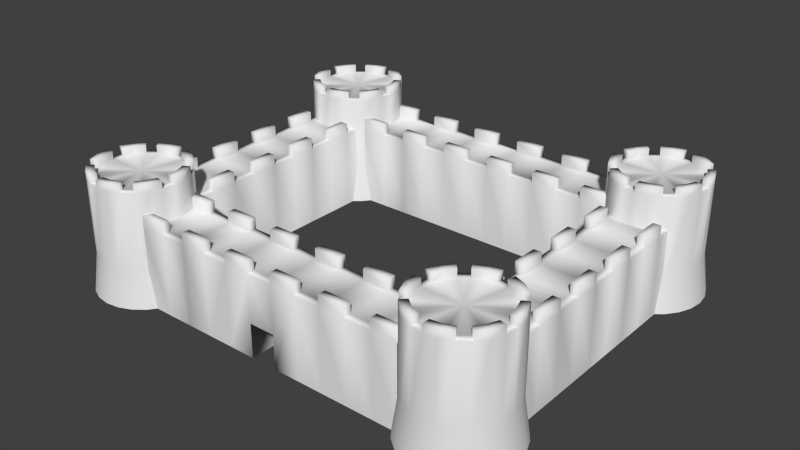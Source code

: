 # Source: CASTLE_PROTO.blend  (saved by Blender 2.70.0; exported with 4.5.12 LTS)
import bpy
from mathutils import Matrix  # noqa: F401  (used for matrix-valued properties, if any)

bpy.ops.wm.read_factory_settings(use_empty=True)
scene = bpy.context.scene
scene.name = 'Scene'

# ---- collections
col_collection_1 = bpy.data.collections.new('Collection 1'); scene.collection.children.link(col_collection_1)

# ---- world
world_world = bpy.data.worlds.new('World'); scene.world = world_world
world_world.color = (0.05088, 0.05088, 0.05088)
world_world.use_sun_shadow = False
world_world.sun_shadow_jitter_overblur = 0.0
world_world.cycles.sampling_method = 'MANUAL'
world_world.cycles.sample_map_resolution = 256

# ---- cameras
cam_camera = bpy.data.cameras.new('Camera')
cam_camera.clip_end = 100.0
cam_camera.lens = 35.0
cam_camera.sensor_width = 32.0
cam_camera.sensor_height = 18.0
cam_camera.ortho_scale = 7.314
cam_camera.dof.focus_distance = 0.0
cam_camera.dof.aperture_fstop = 128.0

# ---- lights
light_lamp = bpy.data.lights.new('Lamp', 'POINT')
light_lamp.transmission_factor = 0.0
light_lamp.cutoff_distance = 30.0
light_lamp.energy = 100.0
light_lamp.shadow_buffer_clip_start = 1.001
light_lamp.shadow_soft_size = 0.1
light_lamp.shadow_maximum_resolution = 0.006
light_lamp.use_absolute_resolution = True
light_lamp.cycles.use_multiple_importance_sampling = False

# ---- meshes
me_cube = bpy.data.meshes.new('Cube')
me_cube.from_pydata([(-6.573, -1.0, -1.0), (-6.573, 1.0, -1.0), (6.573, 1.0, -1.0), (6.573, -1.0, -1.0), (5.378, 1.0, -1.0), (4.183, 1.0, -1.0), (2.988, 1.0, -1.0), (1.793, 1.0, -1.0), (0.5975, 1.0, -1.0), (-0.5975, 1.0, -1.0), (-1.793, 1.0, -1.0), (-2.988, 1.0, -1.0), (-4.183, 1.0, -1.0), (-5.378, 1.0, -1.0), (-5.378, -1.0, -1.0), (-4.183, -1.0, -1.0), (-2.988, -1.0, -1.0), (-1.793, -1.0, -1.0), (-0.5975, -1.0, -1.0), (0.5975, -1.0, -1.0), (1.793, -1.0, -1.0), (2.988, -1.0, -1.0), (4.183, -1.0, -1.0), (5.378, -1.0, -1.0), (-6.573, -1.369, -1.0), (-6.573, 1.369, -1.0), (6.573, 1.369, -1.0), (6.573, -1.369, -1.0), (5.378, 1.369, -1.0), (4.183, 1.369, -1.0), (2.988, 1.369, -1.0), (1.793, 1.369, -1.0), (0.5975, 1.369, -1.0), (-0.5975, 1.369, -1.0), (-1.793, 1.369, -1.0), (-2.988, 1.369, -1.0), (-4.183, 1.369, -1.0), (-5.378, 1.369, -1.0), (-5.378, -1.369, -1.0), (-4.183, -1.369, -1.0), (-2.988, -1.369, -1.0), (-1.793, -1.369, -1.0), (-0.5975, -1.369, -1.0), (0.5975, -1.369, -1.0), (1.793, -1.369, -1.0), (2.988, -1.369, -1.0), (4.183, -1.369, -1.0), (5.378, -1.369, -1.0), (-6.573, -1.0, -0.4908), (-6.573, 1.0, -0.4908), (6.573, 1.0, -0.4908), (6.573, -1.0, -0.4908), (5.378, 1.0, -0.4908), (4.183, 1.0, -0.4908), (2.988, 1.0, -0.4908), (1.793, 1.0, -0.4908), (0.5975, 1.0, -0.4908), (-0.5975, 1.0, -0.4908), (-1.793, 1.0, -0.4908), (-2.988, 1.0, -0.4908), (-4.183, 1.0, -0.4908), (-5.378, 1.0, -0.4908), (-5.378, -1.0, -0.4908), (-4.183, -1.0, -0.4908), (-2.988, -1.0, -0.4908), (-1.793, -1.0, -0.4908), (-0.5975, -1.0, -0.4908), (0.5975, -1.0, -0.4908), (1.793, -1.0, -0.4908), (2.988, -1.0, -0.4908), (4.183, -1.0, -0.4908), (5.378, -1.0, -0.4908), (-6.573, -1.369, -0.4908), (-6.573, 1.369, -0.4908), (6.573, 1.369, -0.4908), (6.573, -1.369, -0.4908), (5.378, 1.369, -0.4908), (4.183, 1.369, -0.4908), (2.988, 1.369, -0.4908), (1.793, 1.369, -0.4908), (0.5975, 1.369, -0.4908), (-0.5975, 1.369, -0.4908), (-1.793, 1.369, -0.4908), (-2.988, 1.369, -0.4908), (-4.183, 1.369, -0.4908), (-5.378, 1.369, -0.4908), (-5.378, -1.369, -0.4908), (-4.183, -1.369, -0.4908), (-2.988, -1.369, -0.4908), (-1.793, -1.369, -0.4908), (-0.5975, -1.369, -0.4908), (0.5975, -1.369, -0.4908), (1.793, -1.369, -0.4908), (2.988, -1.369, -0.4908), (4.183, -1.369, -0.4908), (5.378, -1.369, -0.4908), (-2.988, 1.0, -4.666), (-4.183, 1.0, -4.666), (-5.378, 1.0, -4.666), (-5.378, -1.0, -4.666), (-4.183, -1.0, -4.666), (1.793, -1.0, -4.666), (2.988, -1.0, -4.666), (-6.573, -1.369, -4.666), (-6.573, 1.369, -4.666), (6.573, 1.369, -4.666), (6.573, -1.369, -4.666), (5.378, 1.369, -4.666), (4.183, 1.369, -4.666), (2.988, 1.369, -4.666), (1.793, 1.369, -4.666), (0.5975, 1.369, -4.666), (-0.5975, 1.369, -4.666), (-1.793, 1.369, -4.666), (-2.988, 1.369, -4.666), (-4.183, 1.369, -4.666), (-5.378, 1.369, -4.666), (-5.378, -1.369, -4.666), (-4.183, -1.369, -4.666), (-2.988, -1.369, -4.666), (-1.793, -1.369, -4.666), (-0.5975, -1.369, -4.666), (0.5975, -1.369, -4.666), (1.793, -1.369, -4.666), (2.988, -1.369, -4.666), (4.183, -1.369, -4.666), (5.378, -1.369, -4.666), (8.251, 2.176, 0.4807), (7.699, 2.102, 0.4807), (7.185, 1.885, 0.4807), (6.744, 1.539, 0.4807), (6.405, 1.088, 0.4807), (6.192, 0.5633, 0.4807), (6.12, 3.107e-07, 0.4807), (6.192, -0.5633, 0.4807), (6.405, -1.088, 0.4807), (6.744, -1.539, 0.4807), (7.185, -1.885, 0.4807), (7.699, -2.102, 0.4807), (8.251, -2.176, 0.4807), (8.802, -2.102, 0.4807), (9.316, -1.885, 0.4807), (9.758, -1.539, 0.4807), (10.1, -1.088, 0.4807), (10.31, -0.5633, 0.4807), (10.38, -8.654e-07, 0.4807), (10.31, 0.5633, 0.4807), (10.1, 1.088, 0.4807), (9.758, 1.539, 0.4807), (9.316, 1.885, 0.4807), (8.802, 2.102, 0.4807), (8.251, 1.825, 0.4807), (7.788, 1.763, 0.4807), (7.357, 1.58, 0.4807), (6.987, 1.29, 0.4807), (6.703, 0.9124, 0.4807), (6.525, 0.4723, 0.4807), (6.464, 2.314e-07, 0.4807), (6.525, -0.4723, 0.4807), (6.703, -0.9124, 0.4807), (6.987, -1.29, 0.4807), (7.357, -1.58, 0.4807), (7.788, -1.763, 0.4807), (8.251, -1.825, 0.4807), (8.713, -1.763, 0.4807), (9.144, -1.58, 0.4807), (9.514, -1.29, 0.4807), (9.798, -0.9124, 0.4807), (9.977, -0.4723, 0.4807), (10.04, -7.547e-07, 0.4807), (9.977, 0.4723, 0.4807), (9.798, 0.9124, 0.4807), (9.514, 1.29, 0.4807), (9.144, 1.58, 0.4807), (8.713, 1.763, 0.4807), (8.251, -1.6e-07, 0.4807), (8.251, 2.437, -4.666), (7.633, 2.354, -4.666), (7.057, 2.111, -4.666), (6.563, 1.724, -4.666), (6.184, 1.219, -4.666), (5.945, 0.6309, -4.666), (5.864, 3.611e-07, -4.666), (5.945, -0.6309, -4.666), (6.184, -1.219, -4.666), (6.563, -1.724, -4.666), (7.057, -2.111, -4.666), (7.633, -2.354, -4.666), (8.251, -2.437, -4.666), (8.868, -2.354, -4.666), (9.444, -2.111, -4.666), (9.938, -1.724, -4.666), (10.32, -1.219, -4.666), (10.56, -0.6309, -4.666), (10.64, -9.561e-07, -4.666), (10.56, 0.6309, -4.666), (10.32, 1.219, -4.666), (9.938, 1.724, -4.666), (9.444, 2.111, -4.666), (8.868, 2.354, -4.666), (8.251, 2.176, 0.8397), (7.699, 2.102, 0.8397), (7.185, 1.885, 0.8397), (6.744, 1.539, 0.8397), (6.405, 1.088, 0.8397), (6.192, 0.5633, 0.8397), (6.12, 3.107e-07, 0.8397), (6.192, -0.5633, 0.8397), (6.405, -1.088, 0.8397), (6.744, -1.539, 0.8397), (7.185, -1.885, 0.8397), (7.699, -2.102, 0.8397), (8.251, -2.176, 0.8397), (8.802, -2.102, 0.8397), (9.316, -1.885, 0.8397), (9.758, -1.539, 0.8397), (10.1, -1.088, 0.8397), (10.31, -0.5633, 0.8397), (10.38, -8.654e-07, 0.8397), (10.31, 0.5633, 0.8397), (10.1, 1.088, 0.8397), (9.758, 1.539, 0.8397), (9.316, 1.885, 0.8397), (8.802, 2.102, 0.8397), (8.251, 1.825, 0.8397), (7.788, 1.763, 0.8397), (7.357, 1.58, 0.8397), (6.987, 1.29, 0.8397), (6.703, 0.9124, 0.8397), (6.525, 0.4723, 0.8397), (6.464, 2.314e-07, 0.8397), (6.525, -0.4723, 0.8397), (6.703, -0.9124, 0.8397), (6.987, -1.29, 0.8397), (7.357, -1.58, 0.8397), (7.788, -1.763, 0.8397), (8.251, -1.825, 0.8397), (8.713, -1.763, 0.8397), (9.144, -1.58, 0.8397), (9.514, -1.29, 0.8397), (9.798, -0.9124, 0.8397), (9.977, -0.4723, 0.8397), (10.04, -7.547e-07, 0.8397), (9.977, 0.4723, 0.8397), (9.798, 0.9124, 0.8397), (9.514, 1.29, 0.8397), (9.144, 1.58, 0.8397), (8.713, 1.763, 0.8397), (10.1, 1.088, -2.894), (10.31, 0.5633, -2.894), (6.744, -1.539, -2.894), (6.405, -1.088, -2.894), (10.38, -8.654e-07, -2.894), (10.31, -0.5633, -2.894), (6.192, -0.5633, -2.894), (6.12, 3.107e-07, -2.894), (6.192, 0.5633, -2.894), (6.405, 1.088, -2.894), (10.1, -1.088, -2.894), (9.758, -1.539, -2.894), (6.744, 1.539, -2.894), (7.185, 1.885, -2.894), (9.316, -1.885, -2.894), (8.802, -2.102, -2.894), (8.802, 2.102, -2.894), (9.316, 1.885, -2.894), (7.699, 2.102, -2.894), (8.251, 2.176, -2.894), (8.251, -2.176, -2.894), (7.699, -2.102, -2.894), (9.758, 1.539, -2.894), (7.185, -1.885, -2.894), (-8.188, 2.176, 0.4807), (-8.739, 2.102, 0.4807), (-9.253, 1.885, 0.4807), (-9.695, 1.539, 0.4807), (-10.03, 1.088, 0.4807), (-10.25, 0.5633, 0.4807), (-10.32, 3.107e-07, 0.4807), (-10.25, -0.5633, 0.4807), (-10.03, -1.088, 0.4807), (-9.695, -1.539, 0.4807), (-9.253, -1.885, 0.4807), (-8.739, -2.102, 0.4807), (-8.188, -2.176, 0.4807), (-7.636, -2.102, 0.4807), (-7.122, -1.885, 0.4807), (-6.681, -1.539, 0.4807), (-6.342, -1.088, 0.4807), (-6.129, -0.5633, 0.4807), (-6.057, -8.654e-07, 0.4807), (-6.129, 0.5633, 0.4807), (-6.342, 1.088, 0.4807), (-6.681, 1.539, 0.4807), (-7.122, 1.885, 0.4807), (-7.636, 2.102, 0.4807), (-8.188, 1.825, 0.4807), (-8.65, 1.763, 0.4807), (-9.081, 1.58, 0.4807), (-9.451, 1.29, 0.4807), (-9.735, 0.9124, 0.4807), (-9.914, 0.4723, 0.4807), (-9.975, 2.314e-07, 0.4807), (-9.914, -0.4723, 0.4807), (-9.735, -0.9124, 0.4807), (-9.451, -1.29, 0.4807), (-9.081, -1.58, 0.4807), (-8.65, -1.763, 0.4807), (-8.188, -1.825, 0.4807), (-7.725, -1.763, 0.4807), (-7.294, -1.58, 0.4807), (-6.924, -1.29, 0.4807), (-6.64, -0.9124, 0.4807), (-6.462, -0.4723, 0.4807), (-6.401, -7.547e-07, 0.4807), (-6.462, 0.4723, 0.4807), (-6.64, 0.9124, 0.4807), (-6.924, 1.29, 0.4807), (-7.294, 1.58, 0.4807), (-7.725, 1.763, 0.4807), (-8.188, -1.6e-07, 0.4807), (-8.188, 2.437, -4.666), (-8.806, 2.354, -4.666), (-9.381, 2.111, -4.666), (-9.876, 1.724, -4.666), (-10.25, 1.219, -4.666), (-10.49, 0.6309, -4.666), (-10.57, 3.611e-07, -4.666), (-10.49, -0.6309, -4.666), (-10.25, -1.219, -4.666), (-9.876, -1.724, -4.666), (-9.381, -2.111, -4.666), (-8.806, -2.354, -4.666), (-8.188, -2.437, -4.666), (-7.57, -2.354, -4.666), (-6.994, -2.111, -4.666), (-6.5, -1.724, -4.666), (-6.121, -1.219, -4.666), (-5.882, -0.6309, -4.666), (-5.801, -9.561e-07, -4.666), (-5.882, 0.6309, -4.666), (-6.121, 1.219, -4.666), (-6.5, 1.724, -4.666), (-6.994, 2.111, -4.666), (-7.57, 2.354, -4.666), (-8.188, 2.176, 0.8397), (-8.739, 2.102, 0.8397), (-9.253, 1.885, 0.8397), (-9.695, 1.539, 0.8397), (-10.03, 1.088, 0.8397), (-10.25, 0.5633, 0.8397), (-10.32, 3.107e-07, 0.8397), (-10.25, -0.5633, 0.8397), (-10.03, -1.088, 0.8397), (-9.695, -1.539, 0.8397), (-9.253, -1.885, 0.8397), (-8.739, -2.102, 0.8397), (-8.188, -2.176, 0.8397), (-7.636, -2.102, 0.8397), (-7.122, -1.885, 0.8397), (-6.681, -1.539, 0.8397), (-6.342, -1.088, 0.8397), (-6.129, -0.5633, 0.8397), (-6.057, -8.654e-07, 0.8397), (-6.129, 0.5633, 0.8397), (-6.342, 1.088, 0.8397), (-6.681, 1.539, 0.8397), (-7.122, 1.885, 0.8397), (-7.636, 2.102, 0.8397), (-8.188, 1.825, 0.8397), (-8.65, 1.763, 0.8397), (-9.081, 1.58, 0.8397), (-9.451, 1.29, 0.8397), (-9.735, 0.9124, 0.8397), (-9.914, 0.4723, 0.8397), (-9.975, 2.314e-07, 0.8397), (-9.914, -0.4723, 0.8397), (-9.735, -0.9124, 0.8397), (-9.451, -1.29, 0.8397), (-9.081, -1.58, 0.8397), (-8.65, -1.763, 0.8397), (-8.188, -1.825, 0.8397), (-7.725, -1.763, 0.8397), (-7.294, -1.58, 0.8397), (-6.924, -1.29, 0.8397), (-6.64, -0.9124, 0.8397), (-6.462, -0.4723, 0.8397), (-6.401, -7.547e-07, 0.8397), (-6.462, 0.4723, 0.8397), (-6.64, 0.9124, 0.8397), (-6.924, 1.29, 0.8397), (-7.294, 1.58, 0.8397), (-7.725, 1.763, 0.8397), (-6.342, 1.088, -2.894), (-6.129, 0.5633, -2.894), (-9.695, -1.539, -2.894), (-10.03, -1.088, -2.894), (-6.057, -8.654e-07, -2.894), (-6.129, -0.5633, -2.894), (-10.25, -0.5633, -2.894), (-10.32, 3.107e-07, -2.894), (-10.25, 0.5633, -2.894), (-10.03, 1.088, -2.894), (-6.342, -1.088, -2.894), (-6.681, -1.539, -2.894), (-9.695, 1.539, -2.894), (-9.253, 1.885, -2.894), (-7.122, -1.885, -2.894), (-7.636, -2.102, -2.894), (-7.636, 2.102, -2.894), (-7.122, 1.885, -2.894), (-8.739, 2.102, -2.894), (-8.188, 2.176, -2.894), (-8.188, -2.176, -2.894), (-8.739, -2.102, -2.894), (-6.681, 1.539, -2.894), (-9.253, -1.885, -2.894), (-6.573, 12.25, -1.0), (-6.573, 14.25, -1.0), (6.573, 14.25, -1.0), (6.573, 12.25, -1.0), (5.378, 14.25, -1.0), (4.183, 14.25, -1.0), (2.988, 14.25, -1.0), (1.793, 14.25, -1.0), (0.5975, 14.25, -1.0), (-0.5975, 14.25, -1.0), (-1.793, 14.25, -1.0), (-2.988, 14.25, -1.0), (-4.183, 14.25, -1.0), (-5.378, 14.25, -1.0), (-5.378, 12.25, -1.0), (-4.183, 12.25, -1.0), (-2.988, 12.25, -1.0), (-1.793, 12.25, -1.0), (-0.5975, 12.25, -1.0), (0.5975, 12.25, -1.0), (1.793, 12.25, -1.0), (2.988, 12.25, -1.0), (4.183, 12.25, -1.0), (5.378, 12.25, -1.0), (-6.573, 11.89, -1.0), (-6.573, 14.62, -1.0), (6.573, 14.62, -1.0), (6.573, 11.89, -1.0), (5.378, 14.62, -1.0), (4.183, 14.62, -1.0), (2.988, 14.62, -1.0), (1.793, 14.62, -1.0), (0.5975, 14.62, -1.0), (-0.5975, 14.62, -1.0), (-1.793, 14.62, -1.0), (-2.988, 14.62, -1.0), (-4.183, 14.62, -1.0), (-5.378, 14.62, -1.0), (-5.378, 11.89, -1.0), (-4.183, 11.89, -1.0), (-2.988, 11.89, -1.0), (-1.793, 11.89, -1.0), (-0.5975, 11.89, -1.0), (0.5975, 11.89, -1.0), (1.793, 11.89, -1.0), (2.988, 11.89, -1.0), (4.183, 11.89, -1.0), (5.378, 11.89, -1.0), (-6.573, 12.25, -0.4908), (-6.573, 14.25, -0.4908), (6.573, 14.25, -0.4908), (6.573, 12.25, -0.4908), (5.378, 14.25, -0.4908), (4.183, 14.25, -0.4908), (2.988, 14.25, -0.4908), (1.793, 14.25, -0.4908), (0.5975, 14.25, -0.4908), (-0.5975, 14.25, -0.4908), (-1.793, 14.25, -0.4908), (-2.988, 14.25, -0.4908), (-4.183, 14.25, -0.4908), (-5.378, 14.25, -0.4908), (-5.378, 12.25, -0.4908), (-4.183, 12.25, -0.4908), (-2.988, 12.25, -0.4908), (-1.793, 12.25, -0.4908), (-0.5975, 12.25, -0.4908), (0.5975, 12.25, -0.4908), (1.793, 12.25, -0.4908), (2.988, 12.25, -0.4908), (4.183, 12.25, -0.4908), (5.378, 12.25, -0.4908), (-6.573, 11.89, -0.4908), (-6.573, 14.62, -0.4908), (6.573, 14.62, -0.4908), (6.573, 11.89, -0.4908), (5.378, 14.62, -0.4908), (4.183, 14.62, -0.4908), (2.988, 14.62, -0.4908), (1.793, 14.62, -0.4908), (0.5975, 14.62, -0.4908), (-0.5975, 14.62, -0.4908), (-1.793, 14.62, -0.4908), (-2.988, 14.62, -0.4908), (-4.183, 14.62, -0.4908), (-5.378, 14.62, -0.4908), (-5.378, 11.89, -0.4908), (-4.183, 11.89, -0.4908), (-2.988, 11.89, -0.4908), (-1.793, 11.89, -0.4908), (-0.5975, 11.89, -0.4908), (0.5975, 11.89, -0.4908), (1.793, 11.89, -0.4908), (2.988, 11.89, -0.4908), (4.183, 11.89, -0.4908), (5.378, 11.89, -0.4908), (0.5975, 14.25, -4.666), (-0.5975, 14.25, -4.666), (-2.988, 14.25, -4.666), (-4.183, 14.25, -4.666), (-5.378, 14.25, -4.666), (-5.378, 12.25, -4.666), (-4.183, 12.25, -4.666), (1.793, 12.25, -4.666), (2.988, 12.25, -4.666), (-6.573, 11.89, -4.666), (-6.573, 14.62, -4.666), (6.573, 14.62, -4.666), (6.573, 11.89, -4.666), (5.378, 14.62, -4.666), (4.183, 14.62, -4.666), (2.988, 14.62, -4.666), (1.793, 14.62, -4.666), (0.5975, 14.62, -4.666), (-0.5975, 14.62, -4.666), (-1.793, 14.62, -4.666), (-2.988, 14.62, -4.666), (-4.183, 14.62, -4.666), (-5.378, 14.62, -4.666), (-5.378, 11.89, -4.666), (-4.183, 11.89, -4.666), (-2.988, 11.89, -4.666), (-1.793, 11.89, -4.666), (-0.5975, 11.89, -4.666), (0.5975, 11.89, -4.666), (1.793, 11.89, -4.666), (2.988, 11.89, -4.666), (4.183, 11.89, -4.666), (5.378, 11.89, -4.666), (8.251, 15.43, 0.4807), (7.699, 15.36, 0.4807), (7.185, 15.14, 0.4807), (6.744, 14.79, 0.4807), (6.405, 14.34, 0.4807), (6.192, 13.82, 0.4807), (6.12, 13.25, 0.4807), (6.192, 12.69, 0.4807), (6.405, 12.17, 0.4807), (6.744, 11.72, 0.4807), (7.185, 11.37, 0.4807), (7.699, 11.15, 0.4807), (8.251, 11.08, 0.4807), (8.802, 11.15, 0.4807), (9.316, 11.37, 0.4807), (9.758, 11.72, 0.4807), (10.1, 12.17, 0.4807), (10.31, 12.69, 0.4807), (10.38, 13.25, 0.4807), (10.31, 13.82, 0.4807), (10.1, 14.34, 0.4807), (9.758, 14.79, 0.4807), (9.316, 15.14, 0.4807), (8.802, 15.36, 0.4807), (8.251, 15.08, 0.4807), (7.788, 15.02, 0.4807), (7.357, 14.83, 0.4807), (6.987, 14.54, 0.4807), (6.703, 14.17, 0.4807), (6.525, 13.73, 0.4807), (6.464, 13.25, 0.4807), (6.525, 12.78, 0.4807), (6.703, 12.34, 0.4807), (6.987, 11.96, 0.4807), (7.357, 11.67, 0.4807), (7.788, 11.49, 0.4807), (8.251, 11.43, 0.4807), (8.713, 11.49, 0.4807), (9.144, 11.67, 0.4807), (9.514, 11.96, 0.4807), (9.798, 12.34, 0.4807), (9.977, 12.78, 0.4807), (10.04, 13.25, 0.4807), (9.977, 13.73, 0.4807), (9.798, 14.17, 0.4807), (9.514, 14.54, 0.4807), (9.144, 14.83, 0.4807), (8.713, 15.02, 0.4807), (8.251, 13.25, 0.4807), (8.251, 15.69, -4.666), (7.633, 15.61, -4.666), (7.057, 15.37, -4.666), (6.563, 14.98, -4.666), (6.184, 14.47, -4.666), (5.945, 13.89, -4.666), (5.864, 13.25, -4.666), (5.945, 12.62, -4.666), (6.184, 12.04, -4.666), (6.563, 11.53, -4.666), (7.057, 11.14, -4.666), (7.633, 10.9, -4.666), (8.251, 10.82, -4.666), (8.868, 10.9, -4.666), (9.444, 11.14, -4.666), (9.938, 11.53, -4.666), (10.32, 12.04, -4.666), (10.56, 12.62, -4.666), (10.64, 13.25, -4.666), (10.56, 13.89, -4.666), (10.32, 14.47, -4.666), (9.938, 14.98, -4.666), (9.444, 15.37, -4.666), (8.868, 15.61, -4.666), (8.251, 15.43, 0.8397), (7.699, 15.36, 0.8397), (7.185, 15.14, 0.8397), (6.744, 14.79, 0.8397), (6.405, 14.34, 0.8397), (6.192, 13.82, 0.8397), (6.12, 13.25, 0.8397), (6.192, 12.69, 0.8397), (6.405, 12.17, 0.8397), (6.744, 11.72, 0.8397), (7.185, 11.37, 0.8397), (7.699, 11.15, 0.8397), (8.251, 11.08, 0.8397), (8.802, 11.15, 0.8397), (9.316, 11.37, 0.8397), (9.758, 11.72, 0.8397), (10.1, 12.17, 0.8397), (10.31, 12.69, 0.8397), (10.38, 13.25, 0.8397), (10.31, 13.82, 0.8397), (10.1, 14.34, 0.8397), (9.758, 14.79, 0.8397), (9.316, 15.14, 0.8397), (8.802, 15.36, 0.8397), (8.251, 15.08, 0.8397), (7.788, 15.02, 0.8397), (7.357, 14.83, 0.8397), (6.987, 14.54, 0.8397), (6.703, 14.17, 0.8397), (6.525, 13.73, 0.8397), (6.464, 13.25, 0.8397), (6.525, 12.78, 0.8397), (6.703, 12.34, 0.8397), (6.987, 11.96, 0.8397), (7.357, 11.67, 0.8397), (7.788, 11.49, 0.8397), (8.251, 11.43, 0.8397), (8.713, 11.49, 0.8397), (9.144, 11.67, 0.8397), (9.514, 11.96, 0.8397), (9.798, 12.34, 0.8397), (9.977, 12.78, 0.8397), (10.04, 13.25, 0.8397), (9.977, 13.73, 0.8397), (9.798, 14.17, 0.8397), (9.514, 14.54, 0.8397), (9.144, 14.83, 0.8397), (8.713, 15.02, 0.8397), (10.1, 14.34, -2.894), (10.31, 13.82, -2.894), (6.744, 11.72, -2.894), (6.405, 12.17, -2.894), (10.38, 13.25, -2.894), (10.31, 12.69, -2.894), (6.192, 12.69, -2.894), (6.12, 13.25, -2.894), (6.192, 13.82, -2.894), (6.405, 14.34, -2.894), (10.1, 12.17, -2.894), (9.758, 11.72, -2.894), (6.744, 14.79, -2.894), (7.185, 15.14, -2.894), (9.316, 11.37, -2.894), (8.802, 11.15, -2.894), (8.802, 15.36, -2.894), (9.316, 15.14, -2.894), (7.699, 15.36, -2.894), (8.251, 15.43, -2.894), (8.251, 11.08, -2.894), (7.699, 11.15, -2.894), (9.758, 14.79, -2.894), (7.185, 11.37, -2.894), (-8.188, 15.43, 0.4807), (-8.739, 15.36, 0.4807), (-9.253, 15.14, 0.4807), (-9.695, 14.79, 0.4807), (-10.03, 14.34, 0.4807), (-10.25, 13.82, 0.4807), (-10.32, 13.25, 0.4807), (-10.25, 12.69, 0.4807), (-10.03, 12.17, 0.4807), (-9.695, 11.72, 0.4807), (-9.253, 11.37, 0.4807), (-8.739, 11.15, 0.4807), (-8.188, 11.08, 0.4807), (-7.636, 11.15, 0.4807), (-7.122, 11.37, 0.4807), (-6.681, 11.72, 0.4807), (-6.342, 12.17, 0.4807), (-6.129, 12.69, 0.4807), (-6.057, 13.25, 0.4807), (-6.129, 13.82, 0.4807), (-6.342, 14.34, 0.4807), (-6.681, 14.79, 0.4807), (-7.122, 15.14, 0.4807), (-7.636, 15.36, 0.4807), (-8.188, 15.08, 0.4807), (-8.65, 15.02, 0.4807), (-9.081, 14.83, 0.4807), (-9.451, 14.54, 0.4807), (-9.735, 14.17, 0.4807), (-9.914, 13.73, 0.4807), (-9.975, 13.25, 0.4807), (-9.914, 12.78, 0.4807), (-9.735, 12.34, 0.4807), (-9.451, 11.96, 0.4807), (-9.081, 11.67, 0.4807), (-8.65, 11.49, 0.4807), (-8.188, 11.43, 0.4807), (-7.725, 11.49, 0.4807), (-7.294, 11.67, 0.4807), (-6.924, 11.96, 0.4807), (-6.64, 12.34, 0.4807), (-6.462, 12.78, 0.4807), (-6.401, 13.25, 0.4807), (-6.462, 13.73, 0.4807), (-6.64, 14.17, 0.4807), (-6.924, 14.54, 0.4807), (-7.294, 14.83, 0.4807), (-7.725, 15.02, 0.4807), (-8.188, 13.25, 0.4807), (-8.188, 15.69, -4.666), (-8.806, 15.61, -4.666), (-9.381, 15.37, -4.666), (-9.876, 14.98, -4.666), (-10.25, 14.47, -4.666), (-10.49, 13.89, -4.666), (-10.57, 13.25, -4.666), (-10.49, 12.62, -4.666), (-10.25, 12.04, -4.666), (-9.876, 11.53, -4.666), (-9.381, 11.14, -4.666), (-8.806, 10.9, -4.666), (-8.188, 10.82, -4.666), (-7.57, 10.9, -4.666), (-6.994, 11.14, -4.666), (-6.5, 11.53, -4.666), (-6.121, 12.04, -4.666), (-5.882, 12.62, -4.666), (-5.801, 13.25, -4.666), (-5.882, 13.89, -4.666), (-6.121, 14.47, -4.666), (-6.5, 14.98, -4.666), (-6.994, 15.37, -4.666), (-7.57, 15.61, -4.666), (-8.188, 15.43, 0.8397), (-8.739, 15.36, 0.8397), (-9.253, 15.14, 0.8397), (-9.695, 14.79, 0.8397), (-10.03, 14.34, 0.8397), (-10.25, 13.82, 0.8397), (-10.32, 13.25, 0.8397), (-10.25, 12.69, 0.8397), (-10.03, 12.17, 0.8397), (-9.695, 11.72, 0.8397), (-9.253, 11.37, 0.8397), (-8.739, 11.15, 0.8397), (-8.188, 11.08, 0.8397), (-7.636, 11.15, 0.8397), (-7.122, 11.37, 0.8397), (-6.681, 11.72, 0.8397), (-6.342, 12.17, 0.8397), (-6.129, 12.69, 0.8397), (-6.057, 13.25, 0.8397), (-6.129, 13.82, 0.8397), (-6.342, 14.34, 0.8397), (-6.681, 14.79, 0.8397), (-7.122, 15.14, 0.8397), (-7.636, 15.36, 0.8397), (-8.188, 15.08, 0.8397), (-8.65, 15.02, 0.8397), (-9.081, 14.83, 0.8397), (-9.451, 14.54, 0.8397), (-9.735, 14.17, 0.8397), (-9.914, 13.73, 0.8397), (-9.975, 13.25, 0.8397), (-9.914, 12.78, 0.8397), (-9.735, 12.34, 0.8397), (-9.451, 11.96, 0.8397), (-9.081, 11.67, 0.8397), (-8.65, 11.49, 0.8397), (-8.188, 11.43, 0.8397), (-7.725, 11.49, 0.8397), (-7.294, 11.67, 0.8397), (-6.924, 11.96, 0.8397), (-6.64, 12.34, 0.8397), (-6.462, 12.78, 0.8397), (-6.401, 13.25, 0.8397), (-6.462, 13.73, 0.8397), (-6.64, 14.17, 0.8397), (-6.924, 14.54, 0.8397), (-7.294, 14.83, 0.8397), (-7.725, 15.02, 0.8397), (-6.342, 14.34, -2.894), (-6.129, 13.82, -2.894), (-9.695, 11.72, -2.894), (-10.03, 12.17, -2.894), (-6.057, 13.25, -2.894), (-6.129, 12.69, -2.894), (-10.25, 12.69, -2.894), (-10.32, 13.25, -2.894), (-10.25, 13.82, -2.894), (-10.03, 14.34, -2.894), (-6.342, 12.17, -2.894), (-6.681, 11.72, -2.894), (-9.695, 14.79, -2.894), (-9.253, 15.14, -2.894), (-7.122, 11.37, -2.894), (-7.636, 11.15, -2.894), (-7.636, 15.36, -2.894), (-7.122, 15.14, -2.894), (-8.739, 15.36, -2.894), (-8.188, 15.43, -2.894), (-8.188, 11.08, -2.894), (-8.739, 11.15, -2.894), (-6.681, 14.79, -2.894), (-9.253, 11.37, -2.894), (-9.196, 13.34, -1.0), (-7.196, 13.34, -1.0), (-7.196, 0.1939, -1.0), (-9.196, 0.1939, -1.0), (-7.196, 1.389, -1.0), (-7.196, 2.584, -1.0), (-7.196, 3.779, -1.0), (-7.196, 4.974, -1.0), (-7.196, 6.169, -1.0), (-7.196, 7.364, -1.0), (-7.196, 8.559, -1.0), (-7.196, 9.754, -1.0), (-7.196, 10.95, -1.0), (-7.196, 12.14, -1.0), (-9.196, 12.14, -1.0), (-9.196, 10.95, -1.0), (-9.196, 9.754, -1.0), (-9.196, 8.559, -1.0), (-9.196, 7.364, -1.0), (-9.196, 6.169, -1.0), (-9.196, 4.974, -1.0), (-9.196, 3.779, -1.0), (-9.196, 2.584, -1.0), (-9.196, 1.389, -1.0), (-9.564, 13.34, -1.0), (-6.827, 13.34, -1.0), (-6.827, 0.1939, -1.0), (-9.564, 0.1939, -1.0), (-6.827, 1.389, -1.0), (-6.827, 2.584, -1.0), (-6.827, 3.779, -1.0), (-6.827, 4.974, -1.0), (-6.827, 6.169, -1.0), (-6.827, 7.364, -1.0), (-6.827, 8.559, -1.0), (-6.827, 9.754, -1.0), (-6.827, 10.95, -1.0), (-6.827, 12.14, -1.0), (-9.564, 12.14, -1.0), (-9.564, 10.95, -1.0), (-9.564, 9.754, -1.0), (-9.564, 8.559, -1.0), (-9.564, 7.364, -1.0), (-9.564, 6.169, -1.0), (-9.564, 4.974, -1.0), (-9.564, 3.779, -1.0), (-9.564, 2.584, -1.0), (-9.564, 1.389, -1.0), (-9.196, 13.34, -0.4908), (-7.196, 13.34, -0.4908), (-7.196, 0.1939, -0.4908), (-9.196, 0.1939, -0.4908), (-7.196, 1.389, -0.4908), (-7.196, 2.584, -0.4908), (-7.196, 3.779, -0.4908), (-7.196, 4.974, -0.4908), (-7.196, 6.169, -0.4908), (-7.196, 7.364, -0.4908), (-7.196, 8.559, -0.4908), (-7.196, 9.754, -0.4908), (-7.196, 10.95, -0.4908), (-7.196, 12.14, -0.4908), (-9.196, 12.14, -0.4908), (-9.196, 10.95, -0.4908), (-9.196, 9.754, -0.4908), (-9.196, 8.559, -0.4908), (-9.196, 7.364, -0.4908), (-9.196, 6.169, -0.4908), (-9.196, 4.974, -0.4908), (-9.196, 3.779, -0.4908), (-9.196, 2.584, -0.4908), (-9.196, 1.389, -0.4908), (-9.564, 13.34, -0.4908), (-6.827, 13.34, -0.4908), (-6.827, 0.1939, -0.4908), (-9.564, 0.1939, -0.4908), (-6.827, 1.389, -0.4908), (-6.827, 2.584, -0.4908), (-6.827, 3.779, -0.4908), (-6.827, 4.974, -0.4908), (-6.827, 6.169, -0.4908), (-6.827, 7.364, -0.4908), (-6.827, 8.559, -0.4908), (-6.827, 9.754, -0.4908), (-6.827, 10.95, -0.4908), (-6.827, 12.14, -0.4908), (-9.564, 12.14, -0.4908), (-9.564, 10.95, -0.4908), (-9.564, 9.754, -0.4908), (-9.564, 8.559, -0.4908), (-9.564, 7.364, -0.4908), (-9.564, 6.169, -0.4908), (-9.564, 4.974, -0.4908), (-9.564, 3.779, -0.4908), (-9.564, 2.584, -0.4908), (-9.564, 1.389, -0.4908), (-7.196, 6.169, -4.666), (-7.196, 7.364, -4.666), (-7.196, 9.754, -4.666), (-7.196, 10.95, -4.666), (-7.196, 12.14, -4.666), (-9.196, 12.14, -4.666), (-9.196, 10.95, -4.666), (-9.196, 4.974, -4.666), (-9.196, 3.779, -4.666), (-9.564, 13.34, -4.666), (-6.827, 13.34, -4.666), (-6.827, 0.1939, -4.666), (-9.564, 0.1939, -4.666), (-6.827, 1.389, -4.666), (-6.827, 2.584, -4.666), (-6.827, 3.779, -4.666), (-6.827, 4.974, -4.666), (-6.827, 6.169, -4.666), (-6.827, 7.364, -4.666), (-6.827, 8.559, -4.666), (-6.827, 9.754, -4.666), (-6.827, 10.95, -4.666), (-6.827, 12.14, -4.666), (-9.564, 12.14, -4.666), (-9.564, 10.95, -4.666), (-9.564, 9.754, -4.666), (-9.564, 8.559, -4.666), (-9.564, 7.364, -4.666), (-9.564, 6.169, -4.666), (-9.564, 4.974, -4.666), (-9.564, 3.779, -4.666), (-9.564, 2.584, -4.666), (-9.564, 1.389, -4.666), (7.243, 13.34, -1.0), (9.243, 13.34, -1.0), (9.243, 0.1939, -1.0), (7.243, 0.1939, -1.0), (9.243, 1.389, -1.0), (9.243, 2.584, -1.0), (9.243, 3.779, -1.0), (9.243, 4.974, -1.0), (9.243, 6.169, -1.0), (9.243, 7.364, -1.0), (9.243, 8.559, -1.0), (9.243, 9.754, -1.0), (9.243, 10.95, -1.0), (9.243, 12.14, -1.0), (7.243, 12.14, -1.0), (7.243, 10.95, -1.0), (7.243, 9.754, -1.0), (7.243, 8.559, -1.0), (7.243, 7.364, -1.0), (7.243, 6.169, -1.0), (7.243, 4.974, -1.0), (7.243, 3.779, -1.0), (7.243, 2.584, -1.0), (7.243, 1.389, -1.0), (6.874, 13.34, -1.0), (9.612, 13.34, -1.0), (9.612, 0.1939, -1.0), (6.874, 0.1939, -1.0), (9.612, 1.389, -1.0), (9.612, 2.584, -1.0), (9.612, 3.779, -1.0), (9.612, 4.974, -1.0), (9.612, 6.169, -1.0), (9.612, 7.364, -1.0), (9.612, 8.559, -1.0), (9.612, 9.754, -1.0), (9.612, 10.95, -1.0), (9.612, 12.14, -1.0), (6.874, 12.14, -1.0), (6.874, 10.95, -1.0), (6.874, 9.754, -1.0), (6.874, 8.559, -1.0), (6.874, 7.364, -1.0), (6.874, 6.169, -1.0), (6.874, 4.974, -1.0), (6.874, 3.779, -1.0), (6.874, 2.584, -1.0), (6.874, 1.389, -1.0), (7.243, 13.34, -0.4908), (9.243, 13.34, -0.4908), (9.243, 0.1939, -0.4908), (7.243, 0.1939, -0.4908), (9.243, 1.389, -0.4908), (9.243, 2.584, -0.4908), (9.243, 3.779, -0.4908), (9.243, 4.974, -0.4908), (9.243, 6.169, -0.4908), (9.243, 7.364, -0.4908), (9.243, 8.559, -0.4908), (9.243, 9.754, -0.4908), (9.243, 10.95, -0.4908), (9.243, 12.14, -0.4908), (7.243, 12.14, -0.4908), (7.243, 10.95, -0.4908), (7.243, 9.754, -0.4908), (7.243, 8.559, -0.4908), (7.243, 7.364, -0.4908), (7.243, 6.169, -0.4908), (7.243, 4.974, -0.4908), (7.243, 3.779, -0.4908), (7.243, 2.584, -0.4908), (7.243, 1.389, -0.4908), (6.874, 13.34, -0.4908), (9.612, 13.34, -0.4908), (9.612, 0.1939, -0.4908), (6.874, 0.1939, -0.4908), (9.612, 1.389, -0.4908), (9.612, 2.584, -0.4908), (9.612, 3.779, -0.4908), (9.612, 4.974, -0.4908), (9.612, 6.169, -0.4908), (9.612, 7.364, -0.4908), (9.612, 8.559, -0.4908), (9.612, 9.754, -0.4908), (9.612, 10.95, -0.4908), (9.612, 12.14, -0.4908), (6.874, 12.14, -0.4908), (6.874, 10.95, -0.4908), (6.874, 9.754, -0.4908), (6.874, 8.559, -0.4908), (6.874, 7.364, -0.4908), (6.874, 6.169, -0.4908), (6.874, 4.974, -0.4908), (6.874, 3.779, -0.4908), (6.874, 2.584, -0.4908), (6.874, 1.389, -0.4908), (9.243, 6.169, -4.666), (9.243, 7.364, -4.666), (9.243, 9.754, -4.666), (9.243, 10.95, -4.666), (9.243, 12.14, -4.666), (7.243, 12.14, -4.666), (7.243, 10.95, -4.666), (7.243, 4.974, -4.666), (7.243, 3.779, -4.666), (6.874, 13.34, -4.666), (9.612, 13.34, -4.666), (9.612, 0.1939, -4.666), (6.874, 0.1939, -4.666), (9.612, 1.389, -4.666), (9.612, 2.584, -4.666), (9.612, 3.779, -4.666), (9.612, 4.974, -4.666), (9.612, 6.169, -4.666), (9.612, 7.364, -4.666), (9.612, 8.559, -4.666), (9.612, 9.754, -4.666), (9.612, 10.95, -4.666), (9.612, 12.14, -4.666), (6.874, 12.14, -4.666), (6.874, 10.95, -4.666), (6.874, 9.754, -4.666), (6.874, 8.559, -4.666), (6.874, 7.364, -4.666), (6.874, 6.169, -4.666), (6.874, 4.974, -4.666), (6.874, 3.779, -4.666), (6.874, 2.584, -4.666), (6.874, 1.389, -4.666), (-0.5975, -1.369, -3.126), (0.5975, -1.369, -3.126), (0.5975, 1.369, -2.833), (-2.39, -1.369, -4.666), (-0.5975, 1.369, -2.833), (0.5975, 1.369, -3.749), (0.5975, 1.369, -1.916), (0.5975, 1.369, -4.208), (-0.5975, 1.369, -3.749), (0.5975, 1.369, -3.291)], [], [(23, 4, 2, 3), (0, 1, 13, 14), (14, 13, 12, 15), (15, 12, 11, 16), (16, 11, 10, 17), (17, 10, 9, 18), (18, 9, 8, 19), (19, 8, 7, 20), (20, 7, 6, 21), (21, 6, 5, 22), (22, 5, 4, 23), (14, 38, 86, 62), (10, 11, 35, 34), (25, 37, 85, 73), (8, 9, 33, 32), (4, 28, 76, 52), (6, 7, 31, 30), (4, 5, 29, 28), (36, 35, 83, 84), (9, 10, 58, 57), (20, 44, 92, 68), (22, 23, 47, 46), (12, 36, 84, 60), (19, 20, 68, 67), (20, 21, 45, 44), (23, 3, 51, 71), (18, 19, 43, 42), (46, 45, 93, 94), (16, 40, 88, 64), (16, 17, 41, 40), (41, 17, 65, 89), (14, 15, 39, 38), (12, 13, 37, 36), (69, 70, 94, 93), (67, 68, 92, 91), (65, 66, 90, 89), (63, 64, 88, 87), (71, 51, 75, 95), (48, 62, 86, 72), (61, 49, 73, 85), (59, 60, 84, 83), (57, 58, 82, 81), (55, 56, 80, 79), (53, 54, 78, 77), (50, 52, 76, 74), (10, 34, 82, 58), (40, 39, 87, 88), (18, 42, 90, 66), (0, 14, 62, 48), (47, 23, 71, 95), (2, 4, 52, 50), (30, 29, 77, 78), (26, 2, 50, 74), (8, 32, 80, 56), (29, 5, 53, 77), (27, 47, 95, 75), (44, 43, 91, 92), (13, 1, 49, 61), (17, 18, 66, 65), (37, 13, 61, 85), (35, 11, 59, 83), (7, 8, 56, 55), (34, 33, 81, 82), (6, 30, 78, 54), (3, 27, 75, 51), (45, 21, 69, 93), (21, 22, 70, 69), (38, 24, 72, 86), (33, 9, 57, 81), (11, 12, 60, 59), (39, 15, 63, 87), (28, 26, 74, 76), (1, 25, 73, 49), (43, 19, 67, 91), (31, 7, 55, 79), (42, 41, 89, 90), (15, 16, 64, 63), (24, 0, 48, 72), (22, 46, 94, 70), (5, 6, 54, 53), (32, 31, 79, 80), (46, 47, 126, 125), (35, 36, 115, 114), (44, 45, 124, 123), (33, 34, 113, 112, 1102, 1098), (31, 32, 1100, 1096, 1103, 1099, 1101, 111, 110), (40, 41, 120, 1097, 119), (29, 30, 109, 108), (38, 39, 118, 117), (26, 28, 107, 105), (37, 25, 104, 116), (36, 37, 116, 115), (13, 37, 116, 98), (45, 46, 125, 124), (21, 20, 101, 102), (34, 35, 114, 113), (43, 44, 123, 122, 1095), (32, 33, 1098, 1102, 112, 111, 1101, 1099, 1103, 1096, 1100), (41, 42, 1094, 121, 120), (30, 31, 110, 109), (15, 39, 118, 100), (11, 35, 114, 96), (39, 40, 119, 118), (15, 14, 99, 100), (28, 29, 108, 107), (24, 38, 117, 103), (13, 12, 97, 98), (47, 27, 106, 126), (170, 169, 242, 243), (141, 142, 166, 165), (150, 127, 151, 174), (153, 152, 225, 226), (145, 146, 219, 218), (128, 129, 202, 201), (150, 174, 247, 223), (156, 155, 228, 229), (135, 136, 160, 159), (144, 145, 169, 168), (173, 172, 245, 246), (131, 132, 205, 204), (148, 149, 222, 221), (129, 130, 154, 153), (129, 153, 226, 202), (154, 130, 203, 227), (159, 158, 231, 232), (138, 139, 163, 162), (147, 148, 172, 171), (160, 136, 209, 233), (152, 151, 224, 225), (134, 135, 208, 207), (172, 148, 221, 245), (132, 133, 157, 156), (168, 169, 175), (157, 158, 175), (155, 156, 175), (166, 167, 175), (153, 154, 175), (164, 165, 175), (173, 174, 175), (151, 152, 175), (162, 163, 175), (171, 172, 175), (160, 161, 175), (169, 170, 175), (158, 159, 175), (167, 168, 175), (156, 157, 175), (154, 155, 175), (165, 166, 175), (174, 151, 175), (152, 153, 175), (163, 164, 175), (172, 173, 175), (161, 162, 175), (170, 171, 175), (159, 160, 175), (248, 249, 195, 196), (250, 251, 184, 185), (252, 253, 193, 194), (254, 255, 182, 183), (256, 257, 180, 181), (258, 259, 191, 192), (260, 261, 178, 179), (262, 263, 189, 190), (264, 265, 198, 199), (266, 267, 176, 177), (268, 269, 187, 188), (270, 248, 196, 197), (271, 250, 185, 186), (249, 252, 194, 195), (251, 254, 183, 184), (253, 258, 192, 193), (255, 256, 181, 182), (257, 260, 179, 180), (259, 262, 190, 191), (267, 264, 199, 176), (261, 266, 177, 178), (263, 268, 188, 189), (265, 270, 197, 198), (269, 271, 186, 187), (203, 204, 228, 227), (201, 202, 226, 225), (212, 213, 237, 236), (221, 222, 246, 245), (210, 211, 235, 234), (219, 220, 244, 243), (206, 207, 231, 230), (204, 205, 229, 228), (215, 216, 240, 239), (213, 214, 238, 237), (222, 223, 247, 246), (200, 201, 225, 224), (209, 210, 234, 233), (218, 219, 243, 242), (207, 208, 232, 231), (216, 217, 241, 240), (144, 168, 241, 217), (142, 143, 216, 215), (163, 139, 212, 236), (149, 150, 223, 222), (167, 166, 239, 240), (147, 171, 244, 220), (139, 140, 213, 212), (174, 173, 246, 247), (132, 156, 229, 205), (151, 127, 200, 224), (164, 163, 236, 237), (146, 147, 220, 219), (171, 170, 243, 244), (136, 137, 210, 209), (169, 145, 218, 242), (143, 144, 217, 216), (161, 160, 233, 234), (141, 165, 238, 214), (168, 167, 240, 241), (133, 134, 207, 206), (135, 159, 232, 208), (140, 141, 214, 213), (158, 157, 230, 231), (130, 131, 204, 203), (165, 164, 237, 238), (138, 162, 235, 211), (137, 138, 211, 210), (155, 154, 227, 228), (157, 133, 206, 230), (166, 142, 215, 239), (162, 161, 234, 235), (127, 128, 201, 200), (147, 146, 249, 248), (136, 135, 251, 250), (145, 144, 253, 252), (134, 133, 255, 254), (132, 131, 257, 256), (143, 142, 259, 258), (130, 129, 261, 260), (141, 140, 263, 262), (150, 149, 265, 264), (128, 127, 267, 266), (139, 138, 269, 268), (148, 147, 248, 270), (137, 136, 250, 271), (146, 145, 252, 249), (135, 134, 254, 251), (144, 143, 258, 253), (133, 132, 256, 255), (131, 130, 260, 257), (142, 141, 262, 259), (127, 150, 264, 267), (129, 128, 266, 261), (140, 139, 268, 263), (149, 148, 270, 265), (138, 137, 271, 269), (315, 314, 387, 388), (286, 287, 311, 310), (295, 272, 296, 319), (298, 297, 370, 371), (290, 291, 364, 363), (273, 274, 347, 346), (295, 319, 392, 368), (301, 300, 373, 374), (280, 281, 305, 304), (289, 290, 314, 313), (318, 317, 390, 391), (276, 277, 350, 349), (293, 294, 367, 366), (274, 275, 299, 298), (274, 298, 371, 347), (299, 275, 348, 372), (304, 303, 376, 377), (283, 284, 308, 307), (292, 293, 317, 316), (305, 281, 354, 378), (297, 296, 369, 370), (279, 280, 353, 352), (317, 293, 366, 390), (277, 278, 302, 301), (313, 314, 320), (302, 303, 320), (300, 301, 320), (311, 312, 320), (298, 299, 320), (309, 310, 320), (318, 319, 320), (296, 297, 320), (307, 308, 320), (316, 317, 320), (305, 306, 320), (314, 315, 320), (303, 304, 320), (312, 313, 320), (301, 302, 320), (299, 300, 320), (310, 311, 320), (319, 296, 320), (297, 298, 320), (308, 309, 320), (317, 318, 320), (306, 307, 320), (315, 316, 320), (304, 305, 320), (393, 394, 340, 341), (395, 396, 329, 330), (397, 398, 338, 339), (399, 400, 327, 328), (401, 402, 325, 326), (403, 404, 336, 337), (405, 406, 323, 324), (407, 408, 334, 335), (409, 410, 343, 344), (411, 412, 321, 322), (413, 414, 332, 333), (415, 393, 341, 342), (416, 395, 330, 331), (394, 397, 339, 340), (396, 399, 328, 329), (398, 403, 337, 338), (400, 401, 326, 327), (402, 405, 324, 325), (404, 407, 335, 336), (412, 409, 344, 321), (406, 411, 322, 323), (408, 413, 333, 334), (410, 415, 342, 343), (414, 416, 331, 332), (348, 349, 373, 372), (346, 347, 371, 370), (357, 358, 382, 381), (366, 367, 391, 390), (355, 356, 380, 379), (364, 365, 389, 388), (351, 352, 376, 375), (349, 350, 374, 373), (360, 361, 385, 384), (358, 359, 383, 382), (367, 368, 392, 391), (345, 346, 370, 369), (354, 355, 379, 378), (363, 364, 388, 387), (352, 353, 377, 376), (361, 362, 386, 385), (289, 313, 386, 362), (287, 288, 361, 360), (308, 284, 357, 381), (294, 295, 368, 367), (312, 311, 384, 385), (292, 316, 389, 365), (284, 285, 358, 357), (319, 318, 391, 392), (277, 301, 374, 350), (296, 272, 345, 369), (309, 308, 381, 382), (291, 292, 365, 364), (316, 315, 388, 389), (281, 282, 355, 354), (314, 290, 363, 387), (288, 289, 362, 361), (306, 305, 378, 379), (286, 310, 383, 359), (313, 312, 385, 386), (278, 279, 352, 351), (280, 304, 377, 353), (285, 286, 359, 358), (303, 302, 375, 376), (275, 276, 349, 348), (310, 309, 382, 383), (283, 307, 380, 356), (282, 283, 356, 355), (300, 299, 372, 373), (302, 278, 351, 375), (311, 287, 360, 384), (307, 306, 379, 380), (272, 273, 346, 345), (292, 291, 394, 393), (281, 280, 396, 395), (290, 289, 398, 397), (279, 278, 400, 399), (277, 276, 402, 401), (288, 287, 404, 403), (275, 274, 406, 405), (286, 285, 408, 407), (295, 294, 410, 409), (273, 272, 412, 411), (284, 283, 414, 413), (293, 292, 393, 415), (282, 281, 395, 416), (291, 290, 397, 394), (280, 279, 399, 396), (289, 288, 403, 398), (278, 277, 401, 400), (276, 275, 405, 402), (287, 286, 407, 404), (272, 295, 409, 412), (274, 273, 411, 406), (285, 284, 413, 408), (294, 293, 415, 410), (283, 282, 416, 414), (440, 421, 419, 420), (417, 418, 430, 431), (431, 430, 429, 432), (432, 429, 428, 433), (433, 428, 427, 434), (434, 427, 426, 435), (435, 426, 425, 436), (436, 425, 424, 437), (437, 424, 423, 438), (438, 423, 422, 439), (439, 422, 421, 440), (431, 455, 503, 479), (427, 428, 452, 451), (442, 454, 502, 490), (425, 426, 450, 449), (421, 445, 493, 469), (423, 424, 448, 447), (421, 422, 446, 445), (453, 452, 500, 501), (426, 427, 475, 474), (437, 461, 509, 485), (439, 440, 464, 463), (429, 453, 501, 477), (436, 437, 485, 484), (437, 438, 462, 461), (440, 420, 468, 488), (435, 436, 460, 459), (463, 462, 510, 511), (433, 457, 505, 481), (433, 434, 458, 457), (458, 434, 482, 506), (431, 432, 456, 455), (429, 430, 454, 453), (486, 487, 511, 510), (484, 485, 509, 508), (482, 483, 507, 506), (480, 481, 505, 504), (488, 468, 492, 512), (465, 479, 503, 489), (478, 466, 490, 502), (476, 477, 501, 500), (474, 475, 499, 498), (472, 473, 497, 496), (470, 471, 495, 494), (467, 469, 493, 491), (427, 451, 499, 475), (457, 456, 504, 505), (435, 459, 507, 483), (417, 431, 479, 465), (464, 440, 488, 512), (419, 421, 469, 467), (447, 446, 494, 495), (443, 419, 467, 491), (425, 449, 497, 473), (446, 422, 470, 494), (444, 464, 512, 492), (461, 460, 508, 509), (430, 418, 466, 478), (434, 435, 483, 482), (454, 430, 478, 502), (452, 428, 476, 500), (424, 425, 473, 472), (451, 450, 498, 499), (423, 447, 495, 471), (420, 444, 492, 468), (462, 438, 486, 510), (438, 439, 487, 486), (455, 441, 489, 503), (450, 426, 474, 498), (428, 429, 477, 476), (456, 432, 480, 504), (445, 443, 491, 493), (418, 442, 490, 466), (460, 436, 484, 508), (448, 424, 472, 496), (459, 458, 506, 507), (432, 433, 481, 480), (441, 417, 465, 489), (439, 463, 511, 487), (422, 423, 471, 470), (449, 448, 496, 497), (463, 464, 545, 544), (452, 453, 534, 533), (461, 462, 543, 542), (426, 425, 513, 514), (450, 451, 532, 531), (459, 460, 541, 540), (448, 449, 530, 529), (457, 458, 539, 538), (446, 447, 528, 527), (455, 456, 537, 536), (443, 445, 526, 524), (454, 442, 523, 535), (453, 454, 535, 534), (430, 454, 535, 517), (462, 463, 544, 543), (438, 437, 520, 521), (451, 452, 533, 532), (426, 450, 531, 514), (460, 461, 542, 541), (449, 450, 531, 530), (458, 459, 540, 539), (447, 448, 529, 528), (432, 456, 537, 519), (428, 452, 533, 515), (456, 457, 538, 537), (432, 431, 518, 519), (445, 446, 527, 526), (441, 455, 536, 522), (430, 429, 516, 517), (464, 444, 525, 545), (589, 588, 661, 662), (560, 561, 585, 584), (569, 546, 570, 593), (572, 571, 644, 645), (564, 565, 638, 637), (547, 548, 621, 620), (569, 593, 666, 642), (575, 574, 647, 648), (554, 555, 579, 578), (563, 564, 588, 587), (592, 591, 664, 665), (550, 551, 624, 623), (567, 568, 641, 640), (548, 549, 573, 572), (548, 572, 645, 621), (573, 549, 622, 646), (578, 577, 650, 651), (557, 558, 582, 581), (566, 567, 591, 590), (579, 555, 628, 652), (571, 570, 643, 644), (553, 554, 627, 626), (591, 567, 640, 664), (551, 552, 576, 575), (587, 588, 594), (576, 577, 594), (574, 575, 594), (585, 586, 594), (572, 573, 594), (583, 584, 594), (592, 593, 594), (570, 571, 594), (581, 582, 594), (590, 591, 594), (579, 580, 594), (588, 589, 594), (577, 578, 594), (586, 587, 594), (575, 576, 594), (573, 574, 594), (584, 585, 594), (593, 570, 594), (571, 572, 594), (582, 583, 594), (591, 592, 594), (580, 581, 594), (589, 590, 594), (578, 579, 594), (667, 668, 614, 615), (669, 670, 603, 604), (671, 672, 612, 613), (673, 674, 601, 602), (675, 676, 599, 600), (677, 678, 610, 611), (679, 680, 597, 598), (681, 682, 608, 609), (683, 684, 617, 618), (685, 686, 595, 596), (687, 688, 606, 607), (689, 667, 615, 616), (690, 669, 604, 605), (668, 671, 613, 614), (670, 673, 602, 603), (672, 677, 611, 612), (674, 675, 600, 601), (676, 679, 598, 599), (678, 681, 609, 610), (686, 683, 618, 595), (680, 685, 596, 597), (682, 687, 607, 608), (684, 689, 616, 617), (688, 690, 605, 606), (622, 623, 647, 646), (620, 621, 645, 644), (631, 632, 656, 655), (640, 641, 665, 664), (629, 630, 654, 653), (638, 639, 663, 662), (625, 626, 650, 649), (623, 624, 648, 647), (634, 635, 659, 658), (632, 633, 657, 656), (641, 642, 666, 665), (619, 620, 644, 643), (628, 629, 653, 652), (637, 638, 662, 661), (626, 627, 651, 650), (635, 636, 660, 659), (563, 587, 660, 636), (561, 562, 635, 634), (582, 558, 631, 655), (568, 569, 642, 641), (586, 585, 658, 659), (566, 590, 663, 639), (558, 559, 632, 631), (593, 592, 665, 666), (551, 575, 648, 624), (570, 546, 619, 643), (583, 582, 655, 656), (565, 566, 639, 638), (590, 589, 662, 663), (555, 556, 629, 628), (588, 564, 637, 661), (562, 563, 636, 635), (580, 579, 652, 653), (560, 584, 657, 633), (587, 586, 659, 660), (552, 553, 626, 625), (554, 578, 651, 627), (559, 560, 633, 632), (577, 576, 649, 650), (549, 550, 623, 622), (584, 583, 656, 657), (557, 581, 654, 630), (556, 557, 630, 629), (574, 573, 646, 647), (576, 552, 625, 649), (585, 561, 634, 658), (581, 580, 653, 654), (546, 547, 620, 619), (566, 565, 668, 667), (555, 554, 670, 669), (564, 563, 672, 671), (553, 552, 674, 673), (551, 550, 676, 675), (562, 561, 678, 677), (549, 548, 680, 679), (560, 559, 682, 681), (569, 568, 684, 683), (547, 546, 686, 685), (558, 557, 688, 687), (567, 566, 667, 689), (556, 555, 669, 690), (565, 564, 671, 668), (554, 553, 673, 670), (563, 562, 677, 672), (552, 551, 675, 674), (550, 549, 679, 676), (561, 560, 681, 678), (546, 569, 683, 686), (548, 547, 685, 680), (559, 558, 687, 682), (568, 567, 689, 684), (557, 556, 690, 688), (734, 733, 806, 807), (705, 706, 730, 729), (714, 691, 715, 738), (717, 716, 789, 790), (709, 710, 783, 782), (692, 693, 766, 765), (714, 738, 811, 787), (720, 719, 792, 793), (699, 700, 724, 723), (708, 709, 733, 732), (737, 736, 809, 810), (695, 696, 769, 768), (712, 713, 786, 785), (693, 694, 718, 717), (693, 717, 790, 766), (718, 694, 767, 791), (723, 722, 795, 796), (702, 703, 727, 726), (711, 712, 736, 735), (724, 700, 773, 797), (716, 715, 788, 789), (698, 699, 772, 771), (736, 712, 785, 809), (696, 697, 721, 720), (732, 733, 739), (721, 722, 739), (719, 720, 739), (730, 731, 739), (717, 718, 739), (728, 729, 739), (737, 738, 739), (715, 716, 739), (726, 727, 739), (735, 736, 739), (724, 725, 739), (733, 734, 739), (722, 723, 739), (731, 732, 739), (720, 721, 739), (718, 719, 739), (729, 730, 739), (738, 715, 739), (716, 717, 739), (727, 728, 739), (736, 737, 739), (725, 726, 739), (734, 735, 739), (723, 724, 739), (812, 813, 759, 760), (814, 815, 748, 749), (816, 817, 757, 758), (818, 819, 746, 747), (820, 821, 744, 745), (822, 823, 755, 756), (824, 825, 742, 743), (826, 827, 753, 754), (828, 829, 762, 763), (830, 831, 740, 741), (832, 833, 751, 752), (834, 812, 760, 761), (835, 814, 749, 750), (813, 816, 758, 759), (815, 818, 747, 748), (817, 822, 756, 757), (819, 820, 745, 746), (821, 824, 743, 744), (823, 826, 754, 755), (831, 828, 763, 740), (825, 830, 741, 742), (827, 832, 752, 753), (829, 834, 761, 762), (833, 835, 750, 751), (767, 768, 792, 791), (765, 766, 790, 789), (776, 777, 801, 800), (785, 786, 810, 809), (774, 775, 799, 798), (783, 784, 808, 807), (770, 771, 795, 794), (768, 769, 793, 792), (779, 780, 804, 803), (777, 778, 802, 801), (786, 787, 811, 810), (764, 765, 789, 788), (773, 774, 798, 797), (782, 783, 807, 806), (771, 772, 796, 795), (780, 781, 805, 804), (708, 732, 805, 781), (706, 707, 780, 779), (727, 703, 776, 800), (713, 714, 787, 786), (731, 730, 803, 804), (711, 735, 808, 784), (703, 704, 777, 776), (738, 737, 810, 811), (696, 720, 793, 769), (715, 691, 764, 788), (728, 727, 800, 801), (710, 711, 784, 783), (735, 734, 807, 808), (700, 701, 774, 773), (733, 709, 782, 806), (707, 708, 781, 780), (725, 724, 797, 798), (705, 729, 802, 778), (732, 731, 804, 805), (697, 698, 771, 770), (699, 723, 796, 772), (704, 705, 778, 777), (722, 721, 794, 795), (694, 695, 768, 767), (729, 728, 801, 802), (702, 726, 799, 775), (701, 702, 775, 774), (719, 718, 791, 792), (721, 697, 770, 794), (730, 706, 779, 803), (726, 725, 798, 799), (691, 692, 765, 764), (711, 710, 813, 812), (700, 699, 815, 814), (709, 708, 817, 816), (698, 697, 819, 818), (696, 695, 821, 820), (707, 706, 823, 822), (694, 693, 825, 824), (705, 704, 827, 826), (714, 713, 829, 828), (692, 691, 831, 830), (703, 702, 833, 832), (712, 711, 812, 834), (701, 700, 814, 835), (710, 709, 816, 813), (699, 698, 818, 815), (708, 707, 822, 817), (697, 696, 820, 819), (695, 694, 824, 821), (706, 705, 826, 823), (691, 714, 828, 831), (693, 692, 830, 825), (704, 703, 832, 827), (713, 712, 834, 829), (702, 701, 835, 833), (859, 840, 838, 839), (836, 837, 849, 850), (850, 849, 848, 851), (851, 848, 847, 852), (852, 847, 846, 853), (853, 846, 845, 854), (854, 845, 844, 855), (855, 844, 843, 856), (856, 843, 842, 857), (857, 842, 841, 858), (858, 841, 840, 859), (850, 874, 922, 898), (846, 847, 871, 870), (861, 873, 921, 909), (844, 845, 869, 868), (840, 864, 912, 888), (842, 843, 867, 866), (840, 841, 865, 864), (872, 871, 919, 920), (845, 846, 894, 893), (856, 880, 928, 904), (858, 859, 883, 882), (848, 872, 920, 896), (855, 856, 904, 903), (856, 857, 881, 880), (859, 839, 887, 907), (854, 855, 879, 878), (882, 881, 929, 930), (852, 876, 924, 900), (852, 853, 877, 876), (877, 853, 901, 925), (850, 851, 875, 874), (848, 849, 873, 872), (905, 906, 930, 929), (903, 904, 928, 927), (901, 902, 926, 925), (899, 900, 924, 923), (907, 887, 911, 931), (884, 898, 922, 908), (897, 885, 909, 921), (895, 896, 920, 919), (893, 894, 918, 917), (891, 892, 916, 915), (889, 890, 914, 913), (886, 888, 912, 910), (846, 870, 918, 894), (876, 875, 923, 924), (854, 878, 926, 902), (836, 850, 898, 884), (883, 859, 907, 931), (838, 840, 888, 886), (866, 865, 913, 914), (862, 838, 886, 910), (844, 868, 916, 892), (865, 841, 889, 913), (863, 883, 931, 911), (880, 879, 927, 928), (849, 837, 885, 897), (853, 854, 902, 901), (873, 849, 897, 921), (871, 847, 895, 919), (843, 844, 892, 891), (870, 869, 917, 918), (842, 866, 914, 890), (839, 863, 911, 887), (881, 857, 905, 929), (857, 858, 906, 905), (874, 860, 908, 922), (869, 845, 893, 917), (847, 848, 896, 895), (875, 851, 899, 923), (864, 862, 910, 912), (837, 861, 909, 885), (879, 855, 903, 927), (867, 843, 891, 915), (878, 877, 925, 926), (851, 852, 900, 899), (860, 836, 884, 908), (858, 882, 930, 906), (841, 842, 890, 889), (868, 867, 915, 916), (882, 883, 964, 963), (871, 872, 953, 952), (880, 881, 962, 961), (845, 844, 932, 933), (869, 870, 951, 950), (878, 879, 960, 959), (867, 868, 949, 948), (876, 877, 958, 957), (865, 866, 947, 946), (874, 875, 956, 955), (862, 864, 945, 943), (873, 861, 942, 954), (872, 873, 954, 953), (849, 873, 954, 936), (881, 882, 963, 962), (857, 856, 939, 940), (870, 871, 952, 951), (845, 869, 950, 933), (879, 880, 961, 960), (868, 869, 950, 949), (877, 878, 959, 958), (866, 867, 948, 947), (851, 875, 956, 938), (847, 871, 952, 934), (875, 876, 957, 956), (851, 850, 937, 938), (864, 865, 946, 945), (860, 874, 955, 941), (849, 848, 935, 936), (883, 863, 944, 964), (988, 969, 967, 968), (965, 966, 978, 979), (979, 978, 977, 980), (980, 977, 976, 981), (981, 976, 975, 982), (982, 975, 974, 983), (983, 974, 973, 984), (984, 973, 972, 985), (985, 972, 971, 986), (986, 971, 970, 987), (987, 970, 969, 988), (979, 1003, 1051, 1027), (975, 976, 1000, 999), (990, 1002, 1050, 1038), (973, 974, 998, 997), (969, 993, 1041, 1017), (971, 972, 996, 995), (969, 970, 994, 993), (1001, 1000, 1048, 1049), (974, 975, 1023, 1022), (985, 1009, 1057, 1033), (987, 988, 1012, 1011), (977, 1001, 1049, 1025), (984, 985, 1033, 1032), (985, 986, 1010, 1009), (988, 968, 1016, 1036), (983, 984, 1008, 1007), (1011, 1010, 1058, 1059), (981, 1005, 1053, 1029), (981, 982, 1006, 1005), (1006, 982, 1030, 1054), (979, 980, 1004, 1003), (977, 978, 1002, 1001), (1034, 1035, 1059, 1058), (1032, 1033, 1057, 1056), (1030, 1031, 1055, 1054), (1028, 1029, 1053, 1052), (1036, 1016, 1040, 1060), (1013, 1027, 1051, 1037), (1026, 1014, 1038, 1050), (1024, 1025, 1049, 1048), (1022, 1023, 1047, 1046), (1020, 1021, 1045, 1044), (1018, 1019, 1043, 1042), (1015, 1017, 1041, 1039), (975, 999, 1047, 1023), (1005, 1004, 1052, 1053), (983, 1007, 1055, 1031), (965, 979, 1027, 1013), (1012, 988, 1036, 1060), (967, 969, 1017, 1015), (995, 994, 1042, 1043), (991, 967, 1015, 1039), (973, 997, 1045, 1021), (994, 970, 1018, 1042), (992, 1012, 1060, 1040), (1009, 1008, 1056, 1057), (978, 966, 1014, 1026), (982, 983, 1031, 1030), (1002, 978, 1026, 1050), (1000, 976, 1024, 1048), (972, 973, 1021, 1020), (999, 998, 1046, 1047), (971, 995, 1043, 1019), (968, 992, 1040, 1016), (1010, 986, 1034, 1058), (986, 987, 1035, 1034), (1003, 989, 1037, 1051), (998, 974, 1022, 1046), (976, 977, 1025, 1024), (1004, 980, 1028, 1052), (993, 991, 1039, 1041), (966, 990, 1038, 1014), (1008, 984, 1032, 1056), (996, 972, 1020, 1044), (1007, 1006, 1054, 1055), (980, 981, 1029, 1028), (989, 965, 1013, 1037), (987, 1011, 1059, 1035), (970, 971, 1019, 1018), (997, 996, 1044, 1045), (1011, 1012, 1093, 1092), (1000, 1001, 1082, 1081), (1009, 1010, 1091, 1090), (974, 973, 1061, 1062), (998, 999, 1080, 1079), (1007, 1008, 1089, 1088), (996, 997, 1078, 1077), (1005, 1006, 1087, 1086), (994, 995, 1076, 1075), (1003, 1004, 1085, 1084), (991, 993, 1074, 1072), (1002, 990, 1071, 1083), (1001, 1002, 1083, 1082), (978, 1002, 1083, 1065), (1010, 1011, 1092, 1091), (986, 985, 1068, 1069), (999, 1000, 1081, 1080), (974, 998, 1079, 1062), (1008, 1009, 1090, 1089), (997, 998, 1079, 1078), (1006, 1007, 1088, 1087), (995, 996, 1077, 1076), (980, 1004, 1085, 1067), (976, 1000, 1081, 1063), (1004, 1005, 1086, 1085), (980, 979, 1066, 1067), (993, 994, 1075, 1074), (989, 1003, 1084, 1070), (978, 977, 1064, 1065), (1012, 992, 1073, 1093), (42, 43, 1095, 1094), (1098, 1094, 121, 112, 1102), (122, 110, 31, 1095)])
me_cube.polygons.foreach_set('use_smooth', [True] * 1020)
me_cube.use_remesh_preserve_volume = False
me_cube.use_remesh_preserve_attributes = False
me_cube.use_mirror_vertex_groups = False
me_cube.update()

# ---- objects
ob_cube = bpy.data.objects.new('Cube', me_cube)
ob_lamp = bpy.data.objects.new('Lamp', light_lamp)
ob_camera = bpy.data.objects.new('Camera', cam_camera)

# ---- transforms, parenting, visibility, modifiers, constraints
ob_cube.location = (0.0, 0.0, 0.0)
ob_cube.scale = (0.5164, 0.5164, 0.5164)
ob_cube.lineart.crease_threshold = 0.0
ob_lamp.location = (3.968, -0.3678, 4.862)
ob_lamp.rotation_euler = (0.6503, 0.05522, 1.866)
ob_lamp.scale = (0.5164, 0.5164, 0.5164)
ob_lamp.lock_rotations_4d = False
ob_lamp.empty_display_type = 'ARROWS'
ob_lamp.color = (0.0, 0.0, 0.0, 0.0)
ob_lamp.hide_render = True
ob_lamp.lineart.crease_threshold = 0.0
ob_camera.location = (5.726, -4.247, 4.573)
ob_camera.rotation_euler = (1.109, 0.01082, 0.8149)
ob_camera.scale = (0.5164, 0.5164, 0.5164)
ob_camera.lock_rotations_4d = False
ob_camera.empty_display_type = 'ARROWS'
ob_camera.color = (0.0, 0.0, 0.0, 0.0)
ob_camera.hide_render = True
ob_camera.display_type = 'WIRE'
ob_camera.lineart.crease_threshold = 0.0

# ---- collection membership
col_collection_1.objects.link(ob_cube)
col_collection_1.objects.link(ob_lamp)
col_collection_1.objects.link(ob_camera)

# ---- scene / render settings (as saved in the file)
scene.frame_start = 1; scene.frame_end = 250; scene.frame_set(5)
scene.render.engine = 'BLENDER_EEVEE_NEXT'
scene.render.resolution_x = 1280
scene.render.resolution_y = 720
scene.render.dither_intensity = 0.0
scene.cycles.use_denoising = False
scene.cycles.samples = 100
scene.cycles.sampling_pattern = 'TABULATED_SOBOL'
scene.cycles.light_sampling_threshold = 0.0
scene.cycles.use_adaptive_sampling = False
scene.cycles.use_light_tree = False
scene.cycles.blur_glossy = 0.0
scene.cycles.volume_bounces = 1
scene.cycles.pixel_filter_type = 'GAUSSIAN'
scene.cycles.sample_clamp_indirect = 0.0
scene.view_settings.view_transform = 'Standard'
bpy.context.view_layer.update()

# ---- added for rendering (the .blend has no active camera and no usable light): camera, sun
cam_auto = bpy.data.cameras.new('AutoCamera')
cam_auto.lens = 50.0
cam_auto.sensor_width = 36.0
cam_auto.clip_end = 1000.0
ob_auto_camera = bpy.data.objects.new('AutoCamera', cam_auto)
scene.collection.objects.link(ob_auto_camera)
ob_auto_camera.location = (13.6051, -12.8844, 9.88319)
ob_auto_camera.rotation_euler = (1.09748, -7.21219e-08, 0.694738)
scene.camera = ob_auto_camera
light_auto_sun = bpy.data.lights.new('AutoSun', 'SUN')
light_auto_sun.energy = 3.0
light_auto_sun.angle = 0.0523599
ob_auto_sun = bpy.data.objects.new('AutoSun', light_auto_sun)
scene.collection.objects.link(ob_auto_sun)
ob_auto_sun.rotation_euler = (0.872665, 0.174533, 0.523599)
bpy.context.view_layer.update()
